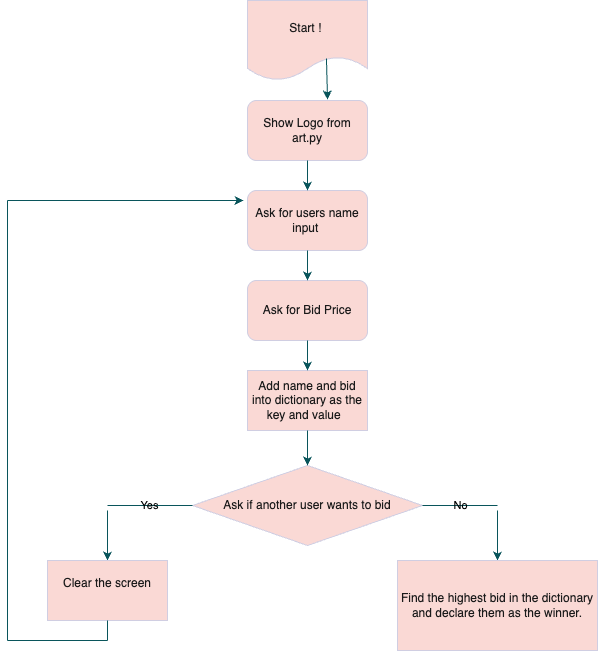

The diagram above was exported from draw.io. Its source (the exported page's mxGraphModel, read from the mxfile embedded in the PNG):
<mxGraphModel dx="946" dy="610" grid="0" gridSize="10" guides="1" tooltips="1" connect="1" arrows="1" fold="1" page="1" pageScale="1" pageWidth="827" pageHeight="1169" math="0" shadow="0">
  <root>
    <mxCell id="WIyWlLk6GJQsqaUBKTNV-0" />
    <mxCell id="WIyWlLk6GJQsqaUBKTNV-1" parent="WIyWlLk6GJQsqaUBKTNV-0" />
    <mxCell id="CjNthmsu00lqoLq3G8KN-1" value="Start !&amp;nbsp;" style="shape=document;whiteSpace=wrap;html=1;boundedLbl=1;labelBackgroundColor=none;fillColor=#FAD9D5;strokeColor=#D0CEE2;fontColor=#1A1A1A;" parent="WIyWlLk6GJQsqaUBKTNV-1" vertex="1">
      <mxGeometry x="320" y="80" width="120" height="80" as="geometry" />
    </mxCell>
    <mxCell id="CjNthmsu00lqoLq3G8KN-2" value="Show Logo from art.py" style="rounded=1;whiteSpace=wrap;html=1;labelBackgroundColor=none;fillColor=#FAD9D5;strokeColor=#D0CEE2;fontColor=#1A1A1A;" parent="WIyWlLk6GJQsqaUBKTNV-1" vertex="1">
      <mxGeometry x="320" y="180" width="120" height="60" as="geometry" />
    </mxCell>
    <mxCell id="CjNthmsu00lqoLq3G8KN-4" value="" style="endArrow=classic;html=1;rounded=0;exitX=0.658;exitY=0.725;exitDx=0;exitDy=0;exitPerimeter=0;labelBackgroundColor=none;strokeColor=#09555B;fontColor=default;" parent="WIyWlLk6GJQsqaUBKTNV-1" source="CjNthmsu00lqoLq3G8KN-1" edge="1">
      <mxGeometry width="50" height="50" relative="1" as="geometry">
        <mxPoint x="370" y="200" as="sourcePoint" />
        <mxPoint x="400" y="179" as="targetPoint" />
      </mxGeometry>
    </mxCell>
    <mxCell id="CjNthmsu00lqoLq3G8KN-5" value="Ask for users name input&amp;nbsp;" style="rounded=1;whiteSpace=wrap;html=1;labelBackgroundColor=none;fillColor=#FAD9D5;strokeColor=#D0CEE2;fontColor=#1A1A1A;" parent="WIyWlLk6GJQsqaUBKTNV-1" vertex="1">
      <mxGeometry x="320" y="270" width="120" height="60" as="geometry" />
    </mxCell>
    <mxCell id="CjNthmsu00lqoLq3G8KN-6" value="Ask for Bid Price" style="rounded=1;whiteSpace=wrap;html=1;labelBackgroundColor=none;fillColor=#FAD9D5;strokeColor=#D0CEE2;fontColor=#1A1A1A;" parent="WIyWlLk6GJQsqaUBKTNV-1" vertex="1">
      <mxGeometry x="320" y="360" width="120" height="60" as="geometry" />
    </mxCell>
    <mxCell id="CjNthmsu00lqoLq3G8KN-7" value="Add name and bid into dictionary as the key and value&amp;nbsp;&amp;nbsp;" style="rounded=0;whiteSpace=wrap;html=1;labelBackgroundColor=none;fillColor=#FAD9D5;strokeColor=#D0CEE2;fontColor=#1A1A1A;" parent="WIyWlLk6GJQsqaUBKTNV-1" vertex="1">
      <mxGeometry x="320" y="450" width="120" height="60" as="geometry" />
    </mxCell>
    <mxCell id="CjNthmsu00lqoLq3G8KN-9" value="Ask if another user wants to bid" style="rhombus;whiteSpace=wrap;html=1;labelBackgroundColor=none;fillColor=#FAD9D5;strokeColor=#D0CEE2;fontColor=#1A1A1A;" parent="WIyWlLk6GJQsqaUBKTNV-1" vertex="1">
      <mxGeometry x="265" y="545" width="230" height="80" as="geometry" />
    </mxCell>
    <mxCell id="CjNthmsu00lqoLq3G8KN-10" value="No" style="endArrow=none;html=1;rounded=0;exitX=1;exitY=0.5;exitDx=0;exitDy=0;labelBackgroundColor=none;strokeColor=#09555B;fontColor=default;" parent="WIyWlLk6GJQsqaUBKTNV-1" source="CjNthmsu00lqoLq3G8KN-9" edge="1">
      <mxGeometry width="50" height="50" relative="1" as="geometry">
        <mxPoint x="330" y="520" as="sourcePoint" />
        <mxPoint x="570" y="585" as="targetPoint" />
      </mxGeometry>
    </mxCell>
    <mxCell id="CjNthmsu00lqoLq3G8KN-11" value="Yes" style="endArrow=none;html=1;rounded=0;exitX=0;exitY=0.5;exitDx=0;exitDy=0;labelBackgroundColor=none;strokeColor=#09555B;fontColor=default;" parent="WIyWlLk6GJQsqaUBKTNV-1" source="CjNthmsu00lqoLq3G8KN-9" edge="1">
      <mxGeometry width="50" height="50" relative="1" as="geometry">
        <mxPoint x="330" y="520" as="sourcePoint" />
        <mxPoint x="180" y="585" as="targetPoint" />
      </mxGeometry>
    </mxCell>
    <mxCell id="CjNthmsu00lqoLq3G8KN-12" value="" style="endArrow=classic;html=1;rounded=0;entryX=0.5;entryY=0;entryDx=0;entryDy=0;labelBackgroundColor=none;strokeColor=#09555B;fontColor=default;" parent="WIyWlLk6GJQsqaUBKTNV-1" target="CjNthmsu00lqoLq3G8KN-17" edge="1">
      <mxGeometry width="50" height="50" relative="1" as="geometry">
        <mxPoint x="570" y="590" as="sourcePoint" />
        <mxPoint x="570" y="670" as="targetPoint" />
      </mxGeometry>
    </mxCell>
    <mxCell id="CjNthmsu00lqoLq3G8KN-13" value="" style="endArrow=classic;html=1;rounded=0;exitX=0.5;exitY=1;exitDx=0;exitDy=0;labelBackgroundColor=none;strokeColor=#09555B;fontColor=default;" parent="WIyWlLk6GJQsqaUBKTNV-1" source="CjNthmsu00lqoLq3G8KN-2" edge="1">
      <mxGeometry width="50" height="50" relative="1" as="geometry">
        <mxPoint x="330" y="410" as="sourcePoint" />
        <mxPoint x="380" y="270" as="targetPoint" />
      </mxGeometry>
    </mxCell>
    <mxCell id="CjNthmsu00lqoLq3G8KN-14" value="" style="endArrow=classic;html=1;rounded=0;exitX=0.5;exitY=1;exitDx=0;exitDy=0;entryX=0.5;entryY=0;entryDx=0;entryDy=0;labelBackgroundColor=none;strokeColor=#09555B;fontColor=default;" parent="WIyWlLk6GJQsqaUBKTNV-1" source="CjNthmsu00lqoLq3G8KN-5" target="CjNthmsu00lqoLq3G8KN-6" edge="1">
      <mxGeometry width="50" height="50" relative="1" as="geometry">
        <mxPoint x="330" y="410" as="sourcePoint" />
        <mxPoint x="380" y="360" as="targetPoint" />
      </mxGeometry>
    </mxCell>
    <mxCell id="CjNthmsu00lqoLq3G8KN-15" value="" style="endArrow=classic;html=1;rounded=0;exitX=0.5;exitY=1;exitDx=0;exitDy=0;entryX=0.5;entryY=0;entryDx=0;entryDy=0;labelBackgroundColor=none;strokeColor=#09555B;fontColor=default;" parent="WIyWlLk6GJQsqaUBKTNV-1" source="CjNthmsu00lqoLq3G8KN-6" target="CjNthmsu00lqoLq3G8KN-7" edge="1">
      <mxGeometry width="50" height="50" relative="1" as="geometry">
        <mxPoint x="330" y="410" as="sourcePoint" />
        <mxPoint x="380" y="360" as="targetPoint" />
      </mxGeometry>
    </mxCell>
    <mxCell id="CjNthmsu00lqoLq3G8KN-16" value="" style="endArrow=classic;html=1;rounded=0;entryX=0.5;entryY=0;entryDx=0;entryDy=0;exitX=0.5;exitY=1;exitDx=0;exitDy=0;labelBackgroundColor=none;strokeColor=#09555B;fontColor=default;" parent="WIyWlLk6GJQsqaUBKTNV-1" source="CjNthmsu00lqoLq3G8KN-7" target="CjNthmsu00lqoLq3G8KN-9" edge="1">
      <mxGeometry width="50" height="50" relative="1" as="geometry">
        <mxPoint x="330" y="410" as="sourcePoint" />
        <mxPoint x="380" y="360" as="targetPoint" />
      </mxGeometry>
    </mxCell>
    <mxCell id="CjNthmsu00lqoLq3G8KN-17" value="Find the highest bid in the dictionary and declare them as the winner." style="rounded=0;whiteSpace=wrap;html=1;labelBackgroundColor=none;fillColor=#FAD9D5;strokeColor=#D0CEE2;fontColor=#1A1A1A;" parent="WIyWlLk6GJQsqaUBKTNV-1" vertex="1">
      <mxGeometry x="470" y="640" width="200" height="90" as="geometry" />
    </mxCell>
    <mxCell id="CjNthmsu00lqoLq3G8KN-19" value="" style="endArrow=classic;html=1;rounded=0;labelBackgroundColor=none;strokeColor=#09555B;fontColor=default;" parent="WIyWlLk6GJQsqaUBKTNV-1" edge="1">
      <mxGeometry width="50" height="50" relative="1" as="geometry">
        <mxPoint x="180" y="590" as="sourcePoint" />
        <mxPoint x="180" y="640" as="targetPoint" />
      </mxGeometry>
    </mxCell>
    <mxCell id="CjNthmsu00lqoLq3G8KN-20" value="Clear the screen&lt;div&gt;&lt;br&gt;&lt;/div&gt;" style="rounded=0;whiteSpace=wrap;html=1;labelBackgroundColor=none;fillColor=#FAD9D5;strokeColor=#D0CEE2;fontColor=#1A1A1A;" parent="WIyWlLk6GJQsqaUBKTNV-1" vertex="1">
      <mxGeometry x="120" y="640" width="120" height="60" as="geometry" />
    </mxCell>
    <mxCell id="CjNthmsu00lqoLq3G8KN-21" value="" style="endArrow=none;html=1;rounded=0;exitX=0.5;exitY=1;exitDx=0;exitDy=0;labelBackgroundColor=none;strokeColor=#09555B;fontColor=default;" parent="WIyWlLk6GJQsqaUBKTNV-1" source="CjNthmsu00lqoLq3G8KN-20" edge="1">
      <mxGeometry width="50" height="50" relative="1" as="geometry">
        <mxPoint x="330" y="620" as="sourcePoint" />
        <mxPoint x="180" y="720" as="targetPoint" />
      </mxGeometry>
    </mxCell>
    <mxCell id="CjNthmsu00lqoLq3G8KN-22" value="" style="endArrow=none;html=1;rounded=0;labelBackgroundColor=none;strokeColor=#09555B;fontColor=default;" parent="WIyWlLk6GJQsqaUBKTNV-1" edge="1">
      <mxGeometry width="50" height="50" relative="1" as="geometry">
        <mxPoint x="180" y="720" as="sourcePoint" />
        <mxPoint x="80" y="720" as="targetPoint" />
      </mxGeometry>
    </mxCell>
    <mxCell id="CjNthmsu00lqoLq3G8KN-23" value="" style="endArrow=none;html=1;rounded=0;labelBackgroundColor=none;strokeColor=#09555B;fontColor=default;" parent="WIyWlLk6GJQsqaUBKTNV-1" edge="1">
      <mxGeometry width="50" height="50" relative="1" as="geometry">
        <mxPoint x="80" y="720" as="sourcePoint" />
        <mxPoint x="80" y="280" as="targetPoint" />
      </mxGeometry>
    </mxCell>
    <mxCell id="CjNthmsu00lqoLq3G8KN-24" value="" style="endArrow=classic;html=1;rounded=0;labelBackgroundColor=none;strokeColor=#09555B;fontColor=default;" parent="WIyWlLk6GJQsqaUBKTNV-1" edge="1">
      <mxGeometry width="50" height="50" relative="1" as="geometry">
        <mxPoint x="80" y="280" as="sourcePoint" />
        <mxPoint x="316" y="280" as="targetPoint" />
      </mxGeometry>
    </mxCell>
  </root>
</mxGraphModel>